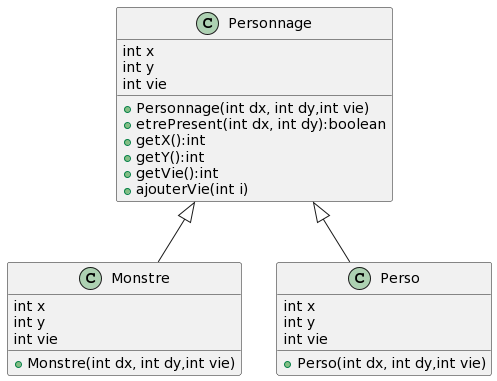

The diagram above was rendered by PlantUML. Its source (embedded in the PNG):
@startuml
class Personnage{
int x
int y 
int vie
+ Personnage(int dx, int dy,int vie)
+ etrePresent(int dx, int dy):boolean
+ getX():int
+ getY():int
+ getVie():int
+ ajouterVie(int i)
 }
 
class Monstre{
int x
int y 
int vie
+ Monstre(int dx, int dy,int vie)
}

Monstre -u-|>Personnage

class Perso{
int x
int y 
int vie
+ Perso(int dx, int dy,int vie)
}

Perso -u-|>Personnage
@enduml